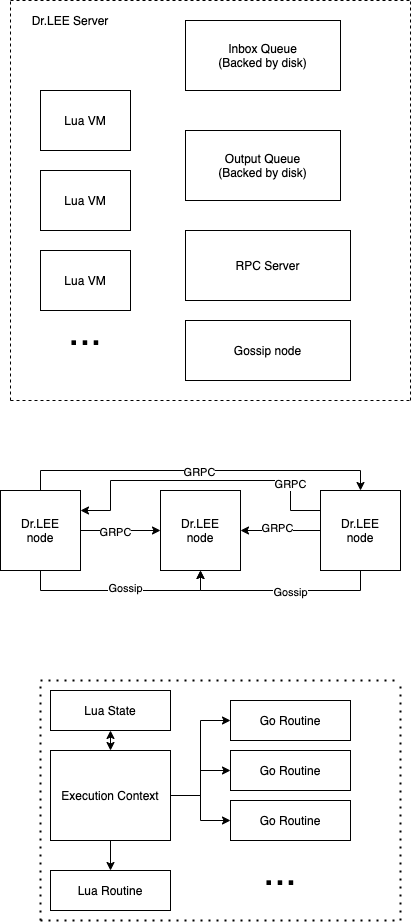

The diagram above was exported from draw.io. Its source (the exported page's mxGraphModel, read from the mxfile embedded in the PNG):
<mxGraphModel dx="1106" dy="830" grid="1" gridSize="10" guides="1" tooltips="1" connect="1" arrows="1" fold="1" page="1" pageScale="1" pageWidth="850" pageHeight="1100" math="0" shadow="0">
  <root>
    <mxCell id="0" />
    <mxCell id="1" parent="0" />
    <mxCell id="iclo8H2wFvzEeFLUpO2g-5" value="" style="endArrow=none;dashed=1;html=1;" edge="1" parent="1">
      <mxGeometry width="50" height="50" relative="1" as="geometry">
        <mxPoint x="210" y="40" as="sourcePoint" />
        <mxPoint x="610" y="40" as="targetPoint" />
      </mxGeometry>
    </mxCell>
    <mxCell id="iclo8H2wFvzEeFLUpO2g-6" value="" style="endArrow=none;dashed=1;html=1;" edge="1" parent="1">
      <mxGeometry width="50" height="50" relative="1" as="geometry">
        <mxPoint x="610" y="440" as="sourcePoint" />
        <mxPoint x="610" y="40" as="targetPoint" />
      </mxGeometry>
    </mxCell>
    <mxCell id="iclo8H2wFvzEeFLUpO2g-7" value="" style="endArrow=none;dashed=1;html=1;" edge="1" parent="1">
      <mxGeometry width="50" height="50" relative="1" as="geometry">
        <mxPoint x="210" y="440" as="sourcePoint" />
        <mxPoint x="610" y="440" as="targetPoint" />
      </mxGeometry>
    </mxCell>
    <mxCell id="iclo8H2wFvzEeFLUpO2g-8" value="" style="endArrow=none;dashed=1;html=1;" edge="1" parent="1">
      <mxGeometry width="50" height="50" relative="1" as="geometry">
        <mxPoint x="210" y="440" as="sourcePoint" />
        <mxPoint x="210" y="40" as="targetPoint" />
      </mxGeometry>
    </mxCell>
    <mxCell id="iclo8H2wFvzEeFLUpO2g-9" value="Dr.LEE Server" style="text;html=1;strokeColor=none;fillColor=none;align=center;verticalAlign=middle;whiteSpace=wrap;rounded=0;" vertex="1" parent="1">
      <mxGeometry x="220" y="50" width="100" height="20" as="geometry" />
    </mxCell>
    <mxCell id="iclo8H2wFvzEeFLUpO2g-10" value="Lua VM" style="rounded=0;whiteSpace=wrap;html=1;" vertex="1" parent="1">
      <mxGeometry x="240" y="130" width="90" height="60" as="geometry" />
    </mxCell>
    <mxCell id="iclo8H2wFvzEeFLUpO2g-11" value="Lua VM" style="rounded=0;whiteSpace=wrap;html=1;" vertex="1" parent="1">
      <mxGeometry x="240" y="210" width="90" height="60" as="geometry" />
    </mxCell>
    <mxCell id="iclo8H2wFvzEeFLUpO2g-12" value="Lua VM" style="rounded=0;whiteSpace=wrap;html=1;" vertex="1" parent="1">
      <mxGeometry x="240" y="290" width="90" height="60" as="geometry" />
    </mxCell>
    <mxCell id="iclo8H2wFvzEeFLUpO2g-13" value="&lt;font style=&quot;font-size: 40px&quot;&gt;...&lt;/font&gt;" style="text;html=1;strokeColor=none;fillColor=none;align=center;verticalAlign=middle;whiteSpace=wrap;rounded=0;" vertex="1" parent="1">
      <mxGeometry x="265" y="360" width="40" height="20" as="geometry" />
    </mxCell>
    <mxCell id="iclo8H2wFvzEeFLUpO2g-16" value="Inbox Queue&lt;br&gt;(Backed by disk)" style="rounded=0;whiteSpace=wrap;html=1;" vertex="1" parent="1">
      <mxGeometry x="385" y="60" width="155" height="70" as="geometry" />
    </mxCell>
    <mxCell id="iclo8H2wFvzEeFLUpO2g-18" value="Output Queue&lt;br&gt;(Backed by disk)" style="rounded=0;whiteSpace=wrap;html=1;" vertex="1" parent="1">
      <mxGeometry x="385" y="170" width="155" height="70" as="geometry" />
    </mxCell>
    <mxCell id="iclo8H2wFvzEeFLUpO2g-32" style="edgeStyle=orthogonalEdgeStyle;rounded=0;orthogonalLoop=1;jettySize=auto;html=1;exitX=0.5;exitY=1;exitDx=0;exitDy=0;entryX=0.5;entryY=1;entryDx=0;entryDy=0;" edge="1" parent="1" source="iclo8H2wFvzEeFLUpO2g-27" target="iclo8H2wFvzEeFLUpO2g-30">
      <mxGeometry relative="1" as="geometry">
        <Array as="points">
          <mxPoint x="240" y="630" />
          <mxPoint x="400" y="630" />
        </Array>
      </mxGeometry>
    </mxCell>
    <mxCell id="iclo8H2wFvzEeFLUpO2g-34" value="Gossip" style="edgeLabel;html=1;align=center;verticalAlign=middle;resizable=0;points=[];" vertex="1" connectable="0" parent="iclo8H2wFvzEeFLUpO2g-32">
      <mxGeometry x="0.04" y="3" relative="1" as="geometry">
        <mxPoint as="offset" />
      </mxGeometry>
    </mxCell>
    <mxCell id="iclo8H2wFvzEeFLUpO2g-37" style="edgeStyle=orthogonalEdgeStyle;rounded=0;orthogonalLoop=1;jettySize=auto;html=1;exitX=1;exitY=0.5;exitDx=0;exitDy=0;" edge="1" parent="1" source="iclo8H2wFvzEeFLUpO2g-27" target="iclo8H2wFvzEeFLUpO2g-30">
      <mxGeometry relative="1" as="geometry" />
    </mxCell>
    <mxCell id="iclo8H2wFvzEeFLUpO2g-40" value="GRPC" style="edgeLabel;html=1;align=center;verticalAlign=middle;resizable=0;points=[];" vertex="1" connectable="0" parent="iclo8H2wFvzEeFLUpO2g-37">
      <mxGeometry x="-0.15" y="-1" relative="1" as="geometry">
        <mxPoint as="offset" />
      </mxGeometry>
    </mxCell>
    <mxCell id="iclo8H2wFvzEeFLUpO2g-38" style="edgeStyle=orthogonalEdgeStyle;rounded=0;orthogonalLoop=1;jettySize=auto;html=1;exitX=0.5;exitY=0;exitDx=0;exitDy=0;entryX=0.5;entryY=0;entryDx=0;entryDy=0;" edge="1" parent="1" source="iclo8H2wFvzEeFLUpO2g-27" target="iclo8H2wFvzEeFLUpO2g-31">
      <mxGeometry relative="1" as="geometry" />
    </mxCell>
    <mxCell id="iclo8H2wFvzEeFLUpO2g-41" value="GRPC" style="edgeLabel;html=1;align=center;verticalAlign=middle;resizable=0;points=[];" vertex="1" connectable="0" parent="iclo8H2wFvzEeFLUpO2g-38">
      <mxGeometry x="-0.0111" y="-1" relative="1" as="geometry">
        <mxPoint as="offset" />
      </mxGeometry>
    </mxCell>
    <mxCell id="iclo8H2wFvzEeFLUpO2g-27" value="Dr.LEE&lt;br&gt;node" style="whiteSpace=wrap;html=1;aspect=fixed;" vertex="1" parent="1">
      <mxGeometry x="200" y="530" width="80" height="80" as="geometry" />
    </mxCell>
    <mxCell id="iclo8H2wFvzEeFLUpO2g-30" value="Dr.LEE&lt;br&gt;node" style="whiteSpace=wrap;html=1;aspect=fixed;" vertex="1" parent="1">
      <mxGeometry x="360" y="530" width="80" height="80" as="geometry" />
    </mxCell>
    <mxCell id="iclo8H2wFvzEeFLUpO2g-33" style="edgeStyle=orthogonalEdgeStyle;rounded=0;orthogonalLoop=1;jettySize=auto;html=1;exitX=0.5;exitY=1;exitDx=0;exitDy=0;entryX=0.5;entryY=1;entryDx=0;entryDy=0;" edge="1" parent="1" source="iclo8H2wFvzEeFLUpO2g-31" target="iclo8H2wFvzEeFLUpO2g-30">
      <mxGeometry relative="1" as="geometry" />
    </mxCell>
    <mxCell id="iclo8H2wFvzEeFLUpO2g-35" value="Gossip&lt;br&gt;" style="edgeLabel;html=1;align=center;verticalAlign=middle;resizable=0;points=[];" vertex="1" connectable="0" parent="iclo8H2wFvzEeFLUpO2g-33">
      <mxGeometry x="-0.09" y="1" relative="1" as="geometry">
        <mxPoint as="offset" />
      </mxGeometry>
    </mxCell>
    <mxCell id="iclo8H2wFvzEeFLUpO2g-42" style="edgeStyle=orthogonalEdgeStyle;rounded=0;orthogonalLoop=1;jettySize=auto;html=1;exitX=0;exitY=0.5;exitDx=0;exitDy=0;entryX=1;entryY=0.5;entryDx=0;entryDy=0;" edge="1" parent="1" source="iclo8H2wFvzEeFLUpO2g-31" target="iclo8H2wFvzEeFLUpO2g-30">
      <mxGeometry relative="1" as="geometry" />
    </mxCell>
    <mxCell id="iclo8H2wFvzEeFLUpO2g-47" value="GRPC" style="edgeLabel;html=1;align=center;verticalAlign=middle;resizable=0;points=[];" vertex="1" connectable="0" parent="iclo8H2wFvzEeFLUpO2g-42">
      <mxGeometry x="0.1" y="-3" relative="1" as="geometry">
        <mxPoint as="offset" />
      </mxGeometry>
    </mxCell>
    <mxCell id="iclo8H2wFvzEeFLUpO2g-43" style="edgeStyle=orthogonalEdgeStyle;rounded=0;orthogonalLoop=1;jettySize=auto;html=1;exitX=0;exitY=0.25;exitDx=0;exitDy=0;entryX=1;entryY=0.25;entryDx=0;entryDy=0;jumpStyle=arc;jumpSize=20;" edge="1" parent="1" source="iclo8H2wFvzEeFLUpO2g-31" target="iclo8H2wFvzEeFLUpO2g-27">
      <mxGeometry relative="1" as="geometry">
        <Array as="points">
          <mxPoint x="490" y="550" />
          <mxPoint x="490" y="520" />
          <mxPoint x="310" y="520" />
          <mxPoint x="310" y="550" />
        </Array>
      </mxGeometry>
    </mxCell>
    <mxCell id="iclo8H2wFvzEeFLUpO2g-45" value="GRPC" style="edgeLabel;html=1;align=center;verticalAlign=middle;resizable=0;points=[];" vertex="1" connectable="0" parent="iclo8H2wFvzEeFLUpO2g-43">
      <mxGeometry x="-0.6167" y="1" relative="1" as="geometry">
        <mxPoint as="offset" />
      </mxGeometry>
    </mxCell>
    <mxCell id="iclo8H2wFvzEeFLUpO2g-31" value="Dr.LEE&lt;br&gt;node" style="whiteSpace=wrap;html=1;aspect=fixed;" vertex="1" parent="1">
      <mxGeometry x="520" y="530" width="80" height="80" as="geometry" />
    </mxCell>
    <mxCell id="iclo8H2wFvzEeFLUpO2g-49" value="" style="endArrow=none;dashed=1;html=1;dashPattern=1 3;strokeWidth=2;" edge="1" parent="1">
      <mxGeometry width="50" height="50" relative="1" as="geometry">
        <mxPoint x="240" y="720" as="sourcePoint" />
        <mxPoint x="600" y="720" as="targetPoint" />
      </mxGeometry>
    </mxCell>
    <mxCell id="iclo8H2wFvzEeFLUpO2g-50" value="" style="endArrow=none;dashed=1;html=1;dashPattern=1 3;strokeWidth=2;" edge="1" parent="1">
      <mxGeometry width="50" height="50" relative="1" as="geometry">
        <mxPoint x="240" y="960" as="sourcePoint" />
        <mxPoint x="240" y="720" as="targetPoint" />
      </mxGeometry>
    </mxCell>
    <mxCell id="iclo8H2wFvzEeFLUpO2g-51" value="" style="endArrow=none;dashed=1;html=1;dashPattern=1 3;strokeWidth=2;" edge="1" parent="1">
      <mxGeometry width="50" height="50" relative="1" as="geometry">
        <mxPoint x="240" y="960" as="sourcePoint" />
        <mxPoint x="600" y="960" as="targetPoint" />
      </mxGeometry>
    </mxCell>
    <mxCell id="iclo8H2wFvzEeFLUpO2g-52" value="" style="endArrow=none;dashed=1;html=1;dashPattern=1 3;strokeWidth=2;" edge="1" parent="1">
      <mxGeometry width="50" height="50" relative="1" as="geometry">
        <mxPoint x="600" y="960" as="sourcePoint" />
        <mxPoint x="600" y="720" as="targetPoint" />
      </mxGeometry>
    </mxCell>
    <mxCell id="iclo8H2wFvzEeFLUpO2g-53" value="Lua State" style="rounded=0;whiteSpace=wrap;html=1;" vertex="1" parent="1">
      <mxGeometry x="250" y="730" width="120" height="40" as="geometry" />
    </mxCell>
    <mxCell id="iclo8H2wFvzEeFLUpO2g-57" value="" style="edgeStyle=orthogonalEdgeStyle;rounded=0;orthogonalLoop=1;jettySize=auto;html=1;" edge="1" parent="1" source="iclo8H2wFvzEeFLUpO2g-54" target="iclo8H2wFvzEeFLUpO2g-55">
      <mxGeometry relative="1" as="geometry" />
    </mxCell>
    <mxCell id="iclo8H2wFvzEeFLUpO2g-61" style="edgeStyle=orthogonalEdgeStyle;rounded=0;orthogonalLoop=1;jettySize=auto;html=1;exitX=1;exitY=0.5;exitDx=0;exitDy=0;entryX=0;entryY=0.5;entryDx=0;entryDy=0;" edge="1" parent="1" source="iclo8H2wFvzEeFLUpO2g-54" target="iclo8H2wFvzEeFLUpO2g-56">
      <mxGeometry relative="1" as="geometry" />
    </mxCell>
    <mxCell id="iclo8H2wFvzEeFLUpO2g-62" style="edgeStyle=orthogonalEdgeStyle;rounded=0;orthogonalLoop=1;jettySize=auto;html=1;exitX=1;exitY=0.5;exitDx=0;exitDy=0;entryX=0;entryY=0.5;entryDx=0;entryDy=0;" edge="1" parent="1" source="iclo8H2wFvzEeFLUpO2g-54" target="iclo8H2wFvzEeFLUpO2g-58">
      <mxGeometry relative="1" as="geometry" />
    </mxCell>
    <mxCell id="iclo8H2wFvzEeFLUpO2g-63" style="edgeStyle=orthogonalEdgeStyle;rounded=0;orthogonalLoop=1;jettySize=auto;html=1;exitX=1;exitY=0.5;exitDx=0;exitDy=0;" edge="1" parent="1" source="iclo8H2wFvzEeFLUpO2g-54" target="iclo8H2wFvzEeFLUpO2g-59">
      <mxGeometry relative="1" as="geometry" />
    </mxCell>
    <mxCell id="iclo8H2wFvzEeFLUpO2g-64" style="edgeStyle=orthogonalEdgeStyle;rounded=0;orthogonalLoop=1;jettySize=auto;html=1;exitX=0.5;exitY=0;exitDx=0;exitDy=0;entryX=0.5;entryY=1;entryDx=0;entryDy=0;jumpStyle=none;startArrow=classic;startFill=1;" edge="1" parent="1" source="iclo8H2wFvzEeFLUpO2g-54" target="iclo8H2wFvzEeFLUpO2g-53">
      <mxGeometry relative="1" as="geometry" />
    </mxCell>
    <mxCell id="iclo8H2wFvzEeFLUpO2g-54" value="Execution Context" style="rounded=0;whiteSpace=wrap;html=1;" vertex="1" parent="1">
      <mxGeometry x="250" y="790" width="120" height="90" as="geometry" />
    </mxCell>
    <mxCell id="iclo8H2wFvzEeFLUpO2g-55" value="Lua Routine" style="rounded=0;whiteSpace=wrap;html=1;" vertex="1" parent="1">
      <mxGeometry x="250" y="910" width="120" height="40" as="geometry" />
    </mxCell>
    <mxCell id="iclo8H2wFvzEeFLUpO2g-56" value="Go Routine" style="rounded=0;whiteSpace=wrap;html=1;" vertex="1" parent="1">
      <mxGeometry x="430" y="740" width="120" height="40" as="geometry" />
    </mxCell>
    <mxCell id="iclo8H2wFvzEeFLUpO2g-58" value="Go Routine" style="rounded=0;whiteSpace=wrap;html=1;" vertex="1" parent="1">
      <mxGeometry x="430" y="790" width="120" height="40" as="geometry" />
    </mxCell>
    <mxCell id="iclo8H2wFvzEeFLUpO2g-59" value="Go Routine" style="rounded=0;whiteSpace=wrap;html=1;" vertex="1" parent="1">
      <mxGeometry x="430" y="840" width="120" height="40" as="geometry" />
    </mxCell>
    <mxCell id="iclo8H2wFvzEeFLUpO2g-60" value="&lt;font style=&quot;font-size: 40px&quot;&gt;...&lt;/font&gt;" style="text;html=1;strokeColor=none;fillColor=none;align=center;verticalAlign=middle;whiteSpace=wrap;rounded=0;" vertex="1" parent="1">
      <mxGeometry x="460" y="900" width="40" height="20" as="geometry" />
    </mxCell>
    <mxCell id="iclo8H2wFvzEeFLUpO2g-65" value="RPC Server" style="rounded=0;whiteSpace=wrap;html=1;" vertex="1" parent="1">
      <mxGeometry x="385" y="270" width="165" height="70" as="geometry" />
    </mxCell>
    <mxCell id="iclo8H2wFvzEeFLUpO2g-66" value="Gossip node" style="rounded=0;whiteSpace=wrap;html=1;" vertex="1" parent="1">
      <mxGeometry x="385" y="360" width="165" height="60" as="geometry" />
    </mxCell>
  </root>
</mxGraphModel>